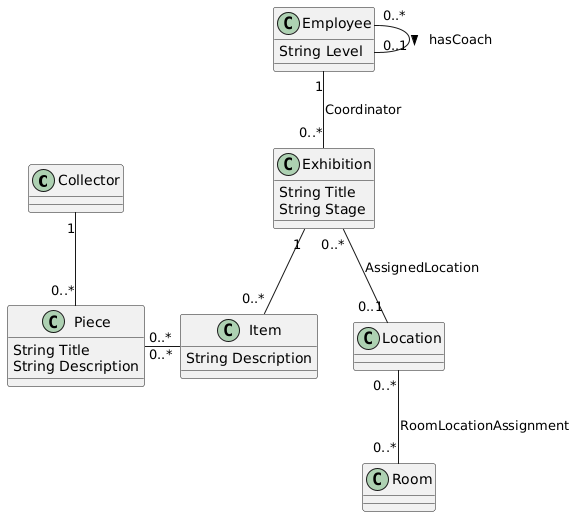

The diagram above was rendered by PlantUML. Its source (embedded in the PNG):
@startuml
class Collector{}

class Piece{
    String Title
    String Description
}

class Item{
    String Description
}

class Exhibition{
    String Title
    String Stage
}

class Location{}

class Room{}

class Employee{
    String Level
}


Collector "1" -- "0..*" Piece
Piece "0..*" - "0..*" Item
Exhibition "1" -- "0..*" Item
Employee "1" -- "0..*" Exhibition : Coordinator
Exhibition "0..*" -- "0..1" Location : AssignedLocation
Location "0..*" -- "0..*" Room : RoomLocationAssignment
Employee "0..*" -- "0..1" Employee : hasCoach >
@enduml